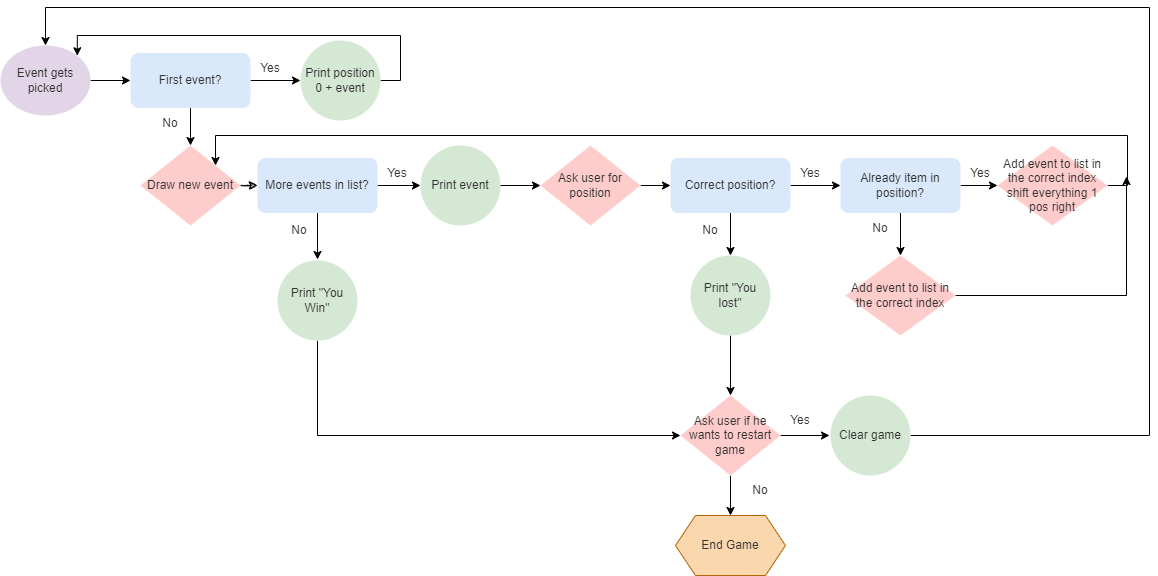

The diagram above was exported from draw.io. Its source (the exported page's mxGraphModel, read from the mxfile embedded in the PNG):
<mxGraphModel dx="1434" dy="838" grid="0" gridSize="10" guides="1" tooltips="1" connect="1" arrows="1" fold="1" page="1" pageScale="1" pageWidth="1169" pageHeight="827" background="none" math="0" shadow="0">
  <root>
    <mxCell id="WIyWlLk6GJQsqaUBKTNV-0" />
    <mxCell id="WIyWlLk6GJQsqaUBKTNV-1" parent="WIyWlLk6GJQsqaUBKTNV-0" />
    <mxCell id="6S6eM1UtxrmBcg8QlJ-J-9" style="edgeStyle=orthogonalEdgeStyle;rounded=0;orthogonalLoop=1;jettySize=auto;html=1;exitX=1;exitY=0.5;exitDx=0;exitDy=0;strokeColor=default;fontColor=#333333;" edge="1" parent="WIyWlLk6GJQsqaUBKTNV-1" source="6S6eM1UtxrmBcg8QlJ-J-6">
      <mxGeometry relative="1" as="geometry">
        <mxPoint x="133" y="136" as="targetPoint" />
      </mxGeometry>
    </mxCell>
    <mxCell id="6S6eM1UtxrmBcg8QlJ-J-6" value="Event gets picked" style="ellipse;whiteSpace=wrap;html=1;fillColor=#e1d5e7;strokeColor=none;fontColor=#333333;" vertex="1" parent="WIyWlLk6GJQsqaUBKTNV-1">
      <mxGeometry x="3" y="101" width="90" height="70" as="geometry" />
    </mxCell>
    <mxCell id="6S6eM1UtxrmBcg8QlJ-J-12" style="edgeStyle=orthogonalEdgeStyle;rounded=0;orthogonalLoop=1;jettySize=auto;html=1;exitX=1;exitY=0.5;exitDx=0;exitDy=0;strokeColor=default;fontColor=#333333;" edge="1" parent="WIyWlLk6GJQsqaUBKTNV-1" source="6S6eM1UtxrmBcg8QlJ-J-10">
      <mxGeometry relative="1" as="geometry">
        <mxPoint x="303" y="136" as="targetPoint" />
      </mxGeometry>
    </mxCell>
    <mxCell id="6S6eM1UtxrmBcg8QlJ-J-13" style="edgeStyle=orthogonalEdgeStyle;rounded=0;orthogonalLoop=1;jettySize=auto;html=1;exitX=0.5;exitY=1;exitDx=0;exitDy=0;strokeColor=default;fontColor=#333333;" edge="1" parent="WIyWlLk6GJQsqaUBKTNV-1" source="6S6eM1UtxrmBcg8QlJ-J-10">
      <mxGeometry relative="1" as="geometry">
        <mxPoint x="193" y="201" as="targetPoint" />
      </mxGeometry>
    </mxCell>
    <mxCell id="6S6eM1UtxrmBcg8QlJ-J-10" value="First event?" style="rounded=1;whiteSpace=wrap;html=1;glass=0;fillColor=#dae8fc;strokeColor=none;fontColor=#333333;" vertex="1" parent="WIyWlLk6GJQsqaUBKTNV-1">
      <mxGeometry x="133" y="108.5" width="120" height="55" as="geometry" />
    </mxCell>
    <mxCell id="6S6eM1UtxrmBcg8QlJ-J-15" value="Yes" style="text;strokeColor=none;align=center;fillColor=none;html=1;verticalAlign=middle;whiteSpace=wrap;rounded=0;fontColor=#333333;" vertex="1" parent="WIyWlLk6GJQsqaUBKTNV-1">
      <mxGeometry x="243" y="108.5" width="60" height="30" as="geometry" />
    </mxCell>
    <mxCell id="6S6eM1UtxrmBcg8QlJ-J-98" style="edgeStyle=orthogonalEdgeStyle;rounded=0;orthogonalLoop=1;jettySize=auto;html=1;exitX=1;exitY=0.5;exitDx=0;exitDy=0;entryX=1;entryY=0;entryDx=0;entryDy=0;fontColor=#333333;" edge="1" parent="WIyWlLk6GJQsqaUBKTNV-1" source="6S6eM1UtxrmBcg8QlJ-J-22" target="6S6eM1UtxrmBcg8QlJ-J-6">
      <mxGeometry relative="1" as="geometry">
        <Array as="points">
          <mxPoint x="403" y="136" />
          <mxPoint x="403" y="91" />
          <mxPoint x="80" y="91" />
        </Array>
      </mxGeometry>
    </mxCell>
    <mxCell id="6S6eM1UtxrmBcg8QlJ-J-22" value="Print position 0 + event" style="ellipse;whiteSpace=wrap;html=1;aspect=fixed;fillColor=#d5e8d4;strokeColor=none;fontColor=#333333;" vertex="1" parent="WIyWlLk6GJQsqaUBKTNV-1">
      <mxGeometry x="303" y="96" width="80" height="80" as="geometry" />
    </mxCell>
    <mxCell id="6S6eM1UtxrmBcg8QlJ-J-23" value="No" style="text;strokeColor=none;align=center;fillColor=none;html=1;verticalAlign=middle;whiteSpace=wrap;rounded=0;fontColor=#333333;" vertex="1" parent="WIyWlLk6GJQsqaUBKTNV-1">
      <mxGeometry x="143" y="163.5" width="60" height="30" as="geometry" />
    </mxCell>
    <mxCell id="6S6eM1UtxrmBcg8QlJ-J-36" style="edgeStyle=orthogonalEdgeStyle;rounded=0;orthogonalLoop=1;jettySize=auto;html=1;exitX=1;exitY=0.5;exitDx=0;exitDy=0;strokeColor=default;fontColor=#333333;" edge="1" parent="WIyWlLk6GJQsqaUBKTNV-1" target="6S6eM1UtxrmBcg8QlJ-J-33">
      <mxGeometry relative="1" as="geometry">
        <mxPoint x="503" y="241" as="sourcePoint" />
      </mxGeometry>
    </mxCell>
    <mxCell id="6S6eM1UtxrmBcg8QlJ-J-30" value="Print event" style="ellipse;whiteSpace=wrap;html=1;aspect=fixed;fillColor=#d5e8d4;strokeColor=none;fontColor=#333333;" vertex="1" parent="WIyWlLk6GJQsqaUBKTNV-1">
      <mxGeometry x="423" y="201" width="80" height="80" as="geometry" />
    </mxCell>
    <mxCell id="6S6eM1UtxrmBcg8QlJ-J-89" style="edgeStyle=orthogonalEdgeStyle;rounded=0;sketch=1;hachureGap=4;jiggle=2;curveFitting=1;orthogonalLoop=1;jettySize=auto;html=1;exitX=1;exitY=0.5;exitDx=0;exitDy=0;entryX=0;entryY=0.5;entryDx=0;entryDy=0;fontFamily=Architects Daughter;fontSource=https%3A%2F%2Ffonts.googleapis.com%2Fcss%3Ffamily%3DArchitects%2BDaughter;fontSize=16;fontColor=#333333;" edge="1" parent="WIyWlLk6GJQsqaUBKTNV-1" source="6S6eM1UtxrmBcg8QlJ-J-31" target="6S6eM1UtxrmBcg8QlJ-J-76">
      <mxGeometry relative="1" as="geometry" />
    </mxCell>
    <mxCell id="6S6eM1UtxrmBcg8QlJ-J-31" value="Draw new event" style="rhombus;whiteSpace=wrap;html=1;fillColor=#ffcccc;strokeColor=none;fontColor=#333333;" vertex="1" parent="WIyWlLk6GJQsqaUBKTNV-1">
      <mxGeometry x="143" y="201" width="100" height="80" as="geometry" />
    </mxCell>
    <mxCell id="6S6eM1UtxrmBcg8QlJ-J-37" style="edgeStyle=orthogonalEdgeStyle;rounded=0;orthogonalLoop=1;jettySize=auto;html=1;exitX=1;exitY=0.5;exitDx=0;exitDy=0;strokeColor=default;fontColor=#333333;" edge="1" parent="WIyWlLk6GJQsqaUBKTNV-1" source="6S6eM1UtxrmBcg8QlJ-J-33">
      <mxGeometry relative="1" as="geometry">
        <mxPoint x="673" y="241" as="targetPoint" />
      </mxGeometry>
    </mxCell>
    <mxCell id="6S6eM1UtxrmBcg8QlJ-J-33" value="Ask user for position" style="rhombus;whiteSpace=wrap;html=1;fillColor=#ffcccc;strokeColor=none;fontColor=#333333;" vertex="1" parent="WIyWlLk6GJQsqaUBKTNV-1">
      <mxGeometry x="543" y="201" width="100" height="80" as="geometry" />
    </mxCell>
    <mxCell id="6S6eM1UtxrmBcg8QlJ-J-51" style="edgeStyle=orthogonalEdgeStyle;rounded=0;orthogonalLoop=1;jettySize=auto;html=1;exitX=1;exitY=0.5;exitDx=0;exitDy=0;strokeColor=default;fontColor=#333333;" edge="1" parent="WIyWlLk6GJQsqaUBKTNV-1" source="6S6eM1UtxrmBcg8QlJ-J-39" target="6S6eM1UtxrmBcg8QlJ-J-49">
      <mxGeometry relative="1" as="geometry" />
    </mxCell>
    <mxCell id="6S6eM1UtxrmBcg8QlJ-J-55" style="edgeStyle=orthogonalEdgeStyle;rounded=0;orthogonalLoop=1;jettySize=auto;html=1;exitX=0.5;exitY=1;exitDx=0;exitDy=0;strokeColor=default;fontColor=#333333;" edge="1" parent="WIyWlLk6GJQsqaUBKTNV-1" source="6S6eM1UtxrmBcg8QlJ-J-39">
      <mxGeometry relative="1" as="geometry">
        <mxPoint x="733" y="311" as="targetPoint" />
      </mxGeometry>
    </mxCell>
    <mxCell id="6S6eM1UtxrmBcg8QlJ-J-39" value="Correct position?" style="rounded=1;whiteSpace=wrap;html=1;glass=0;fillColor=#dae8fc;strokeColor=none;fontColor=#333333;" vertex="1" parent="WIyWlLk6GJQsqaUBKTNV-1">
      <mxGeometry x="673" y="213.5" width="120" height="55" as="geometry" />
    </mxCell>
    <mxCell id="6S6eM1UtxrmBcg8QlJ-J-82" style="edgeStyle=orthogonalEdgeStyle;rounded=0;orthogonalLoop=1;jettySize=auto;html=1;exitX=1;exitY=0.5;exitDx=0;exitDy=0;entryX=1;entryY=0;entryDx=0;entryDy=0;fontColor=#333333;" edge="1" parent="WIyWlLk6GJQsqaUBKTNV-1" source="6S6eM1UtxrmBcg8QlJ-J-40" target="6S6eM1UtxrmBcg8QlJ-J-31">
      <mxGeometry relative="1" as="geometry">
        <Array as="points">
          <mxPoint x="1130" y="241" />
          <mxPoint x="1130" y="191" />
          <mxPoint x="218" y="191" />
        </Array>
      </mxGeometry>
    </mxCell>
    <mxCell id="6S6eM1UtxrmBcg8QlJ-J-40" value="Add event to list in the correct index&lt;br&gt;shift everything 1 pos right" style="rhombus;whiteSpace=wrap;html=1;fillColor=#ffcccc;strokeColor=none;fontColor=#333333;" vertex="1" parent="WIyWlLk6GJQsqaUBKTNV-1">
      <mxGeometry x="1000" y="201" width="110" height="80" as="geometry" />
    </mxCell>
    <mxCell id="6S6eM1UtxrmBcg8QlJ-J-53" style="edgeStyle=orthogonalEdgeStyle;rounded=0;orthogonalLoop=1;jettySize=auto;html=1;exitX=1;exitY=0.5;exitDx=0;exitDy=0;entryX=0;entryY=0.5;entryDx=0;entryDy=0;strokeColor=default;fontColor=#333333;" edge="1" parent="WIyWlLk6GJQsqaUBKTNV-1" source="6S6eM1UtxrmBcg8QlJ-J-49" target="6S6eM1UtxrmBcg8QlJ-J-40">
      <mxGeometry relative="1" as="geometry" />
    </mxCell>
    <mxCell id="6S6eM1UtxrmBcg8QlJ-J-57" style="edgeStyle=orthogonalEdgeStyle;rounded=0;orthogonalLoop=1;jettySize=auto;html=1;exitX=0.5;exitY=1;exitDx=0;exitDy=0;strokeColor=default;fontColor=#333333;" edge="1" parent="WIyWlLk6GJQsqaUBKTNV-1" source="6S6eM1UtxrmBcg8QlJ-J-49">
      <mxGeometry relative="1" as="geometry">
        <mxPoint x="903" y="311" as="targetPoint" />
      </mxGeometry>
    </mxCell>
    <mxCell id="6S6eM1UtxrmBcg8QlJ-J-49" value="Already item in position?" style="rounded=1;whiteSpace=wrap;html=1;glass=0;fillColor=#dae8fc;strokeColor=none;fontColor=#333333;" vertex="1" parent="WIyWlLk6GJQsqaUBKTNV-1">
      <mxGeometry x="843" y="213.5" width="120" height="55" as="geometry" />
    </mxCell>
    <mxCell id="6S6eM1UtxrmBcg8QlJ-J-52" value="Yes" style="text;strokeColor=none;align=center;fillColor=none;html=1;verticalAlign=middle;whiteSpace=wrap;rounded=0;fontColor=#333333;" vertex="1" parent="WIyWlLk6GJQsqaUBKTNV-1">
      <mxGeometry x="783" y="213.5" width="60" height="30" as="geometry" />
    </mxCell>
    <mxCell id="6S6eM1UtxrmBcg8QlJ-J-56" value="No" style="text;strokeColor=none;align=center;fillColor=none;html=1;verticalAlign=middle;whiteSpace=wrap;rounded=0;fontColor=#333333;" vertex="1" parent="WIyWlLk6GJQsqaUBKTNV-1">
      <mxGeometry x="683" y="271" width="60" height="30" as="geometry" />
    </mxCell>
    <mxCell id="6S6eM1UtxrmBcg8QlJ-J-58" value="No" style="text;strokeColor=none;align=center;fillColor=none;html=1;verticalAlign=middle;whiteSpace=wrap;rounded=0;fontColor=#333333;" vertex="1" parent="WIyWlLk6GJQsqaUBKTNV-1">
      <mxGeometry x="853" y="268.5" width="60" height="30" as="geometry" />
    </mxCell>
    <mxCell id="6S6eM1UtxrmBcg8QlJ-J-59" value="Yes" style="text;strokeColor=none;align=center;fillColor=none;html=1;verticalAlign=middle;whiteSpace=wrap;rounded=0;fontColor=#333333;" vertex="1" parent="WIyWlLk6GJQsqaUBKTNV-1">
      <mxGeometry x="953" y="213.5" width="60" height="30" as="geometry" />
    </mxCell>
    <mxCell id="6S6eM1UtxrmBcg8QlJ-J-83" style="edgeStyle=orthogonalEdgeStyle;rounded=0;orthogonalLoop=1;jettySize=auto;html=1;exitX=1;exitY=0.5;exitDx=0;exitDy=0;fontColor=#333333;" edge="1" parent="WIyWlLk6GJQsqaUBKTNV-1" source="6S6eM1UtxrmBcg8QlJ-J-60">
      <mxGeometry relative="1" as="geometry">
        <mxPoint x="1129" y="232" as="targetPoint" />
      </mxGeometry>
    </mxCell>
    <mxCell id="6S6eM1UtxrmBcg8QlJ-J-60" value="Add event to list in the correct index" style="rhombus;whiteSpace=wrap;html=1;fillColor=#ffcccc;strokeColor=none;fontColor=#333333;" vertex="1" parent="WIyWlLk6GJQsqaUBKTNV-1">
      <mxGeometry x="848" y="311" width="110" height="80" as="geometry" />
    </mxCell>
    <mxCell id="6S6eM1UtxrmBcg8QlJ-J-67" style="edgeStyle=orthogonalEdgeStyle;rounded=0;orthogonalLoop=1;jettySize=auto;html=1;exitX=0.5;exitY=1;exitDx=0;exitDy=0;fontColor=#333333;" edge="1" parent="WIyWlLk6GJQsqaUBKTNV-1" source="6S6eM1UtxrmBcg8QlJ-J-65" target="6S6eM1UtxrmBcg8QlJ-J-66">
      <mxGeometry relative="1" as="geometry" />
    </mxCell>
    <mxCell id="6S6eM1UtxrmBcg8QlJ-J-65" value="Print &quot;You lost&quot;" style="ellipse;whiteSpace=wrap;html=1;aspect=fixed;fillColor=#d5e8d4;strokeColor=none;fontColor=#333333;" vertex="1" parent="WIyWlLk6GJQsqaUBKTNV-1">
      <mxGeometry x="693" y="311" width="80" height="80" as="geometry" />
    </mxCell>
    <mxCell id="6S6eM1UtxrmBcg8QlJ-J-72" style="edgeStyle=orthogonalEdgeStyle;rounded=0;orthogonalLoop=1;jettySize=auto;html=1;exitX=0.5;exitY=1;exitDx=0;exitDy=0;entryX=0.5;entryY=0;entryDx=0;entryDy=0;fontColor=#333333;" edge="1" parent="WIyWlLk6GJQsqaUBKTNV-1" source="6S6eM1UtxrmBcg8QlJ-J-66" target="6S6eM1UtxrmBcg8QlJ-J-71">
      <mxGeometry relative="1" as="geometry" />
    </mxCell>
    <mxCell id="6S6eM1UtxrmBcg8QlJ-J-95" style="edgeStyle=orthogonalEdgeStyle;rounded=0;orthogonalLoop=1;jettySize=auto;html=1;exitX=1;exitY=0.5;exitDx=0;exitDy=0;fontColor=#333333;" edge="1" parent="WIyWlLk6GJQsqaUBKTNV-1" source="6S6eM1UtxrmBcg8QlJ-J-66">
      <mxGeometry relative="1" as="geometry">
        <mxPoint x="832" y="491" as="targetPoint" />
      </mxGeometry>
    </mxCell>
    <mxCell id="6S6eM1UtxrmBcg8QlJ-J-66" value="Ask user if he wants to restart game" style="rhombus;whiteSpace=wrap;html=1;fillColor=#ffcccc;strokeColor=none;fontColor=#333333;" vertex="1" parent="WIyWlLk6GJQsqaUBKTNV-1">
      <mxGeometry x="683" y="451" width="100" height="80" as="geometry" />
    </mxCell>
    <mxCell id="6S6eM1UtxrmBcg8QlJ-J-69" value="Yes" style="text;strokeColor=none;align=center;fillColor=none;html=1;verticalAlign=middle;whiteSpace=wrap;rounded=0;fontColor=#333333;" vertex="1" parent="WIyWlLk6GJQsqaUBKTNV-1">
      <mxGeometry x="773" y="461" width="60" height="30" as="geometry" />
    </mxCell>
    <mxCell id="6S6eM1UtxrmBcg8QlJ-J-71" value="End Game" style="shape=hexagon;perimeter=hexagonPerimeter2;whiteSpace=wrap;html=1;fixedSize=1;fillColor=#fad7ac;strokeColor=#b46504;fontColor=#333333;" vertex="1" parent="WIyWlLk6GJQsqaUBKTNV-1">
      <mxGeometry x="678" y="571" width="110" height="60" as="geometry" />
    </mxCell>
    <mxCell id="6S6eM1UtxrmBcg8QlJ-J-73" value="No" style="text;strokeColor=none;align=center;fillColor=none;html=1;verticalAlign=middle;whiteSpace=wrap;rounded=0;fontColor=#333333;" vertex="1" parent="WIyWlLk6GJQsqaUBKTNV-1">
      <mxGeometry x="733" y="531" width="60" height="30" as="geometry" />
    </mxCell>
    <mxCell id="6S6eM1UtxrmBcg8QlJ-J-78" style="edgeStyle=orthogonalEdgeStyle;rounded=0;orthogonalLoop=1;jettySize=auto;html=1;exitX=1;exitY=0.5;exitDx=0;exitDy=0;entryX=0;entryY=0.5;entryDx=0;entryDy=0;fontColor=#333333;" edge="1" parent="WIyWlLk6GJQsqaUBKTNV-1" source="6S6eM1UtxrmBcg8QlJ-J-76" target="6S6eM1UtxrmBcg8QlJ-J-30">
      <mxGeometry relative="1" as="geometry" />
    </mxCell>
    <mxCell id="6S6eM1UtxrmBcg8QlJ-J-93" style="edgeStyle=orthogonalEdgeStyle;rounded=0;orthogonalLoop=1;jettySize=auto;html=1;exitX=0.5;exitY=1;exitDx=0;exitDy=0;fontColor=#333333;" edge="1" parent="WIyWlLk6GJQsqaUBKTNV-1" source="6S6eM1UtxrmBcg8QlJ-J-76">
      <mxGeometry relative="1" as="geometry">
        <mxPoint x="320" y="315" as="targetPoint" />
      </mxGeometry>
    </mxCell>
    <mxCell id="6S6eM1UtxrmBcg8QlJ-J-76" value="More events in list?" style="rounded=1;whiteSpace=wrap;html=1;glass=0;fillColor=#dae8fc;strokeColor=none;fontColor=#333333;" vertex="1" parent="WIyWlLk6GJQsqaUBKTNV-1">
      <mxGeometry x="260" y="213.5" width="120" height="55" as="geometry" />
    </mxCell>
    <mxCell id="6S6eM1UtxrmBcg8QlJ-J-101" style="edgeStyle=orthogonalEdgeStyle;rounded=0;orthogonalLoop=1;jettySize=auto;html=1;exitX=1;exitY=0.5;exitDx=0;exitDy=0;entryX=0.5;entryY=0;entryDx=0;entryDy=0;fontColor=#FFFFFF;" edge="1" parent="WIyWlLk6GJQsqaUBKTNV-1" source="6S6eM1UtxrmBcg8QlJ-J-85" target="6S6eM1UtxrmBcg8QlJ-J-6">
      <mxGeometry relative="1" as="geometry">
        <Array as="points">
          <mxPoint x="1152" y="491" />
          <mxPoint x="1152" y="63" />
          <mxPoint x="48" y="63" />
        </Array>
      </mxGeometry>
    </mxCell>
    <mxCell id="6S6eM1UtxrmBcg8QlJ-J-85" value="Clear game" style="ellipse;whiteSpace=wrap;html=1;aspect=fixed;fillColor=#d5e8d4;strokeColor=none;fontColor=#333333;" vertex="1" parent="WIyWlLk6GJQsqaUBKTNV-1">
      <mxGeometry x="833" y="451" width="80" height="80" as="geometry" />
    </mxCell>
    <mxCell id="6S6eM1UtxrmBcg8QlJ-J-90" value="Yes" style="text;strokeColor=none;align=center;fillColor=none;html=1;verticalAlign=middle;whiteSpace=wrap;rounded=0;fontColor=#333333;" vertex="1" parent="WIyWlLk6GJQsqaUBKTNV-1">
      <mxGeometry x="370" y="213.5" width="60" height="30" as="geometry" />
    </mxCell>
    <mxCell id="6S6eM1UtxrmBcg8QlJ-J-94" value="No" style="text;strokeColor=none;align=center;fillColor=none;html=1;verticalAlign=middle;whiteSpace=wrap;rounded=0;fontColor=#333333;" vertex="1" parent="WIyWlLk6GJQsqaUBKTNV-1">
      <mxGeometry x="272" y="271" width="60" height="30" as="geometry" />
    </mxCell>
    <mxCell id="6S6eM1UtxrmBcg8QlJ-J-100" style="edgeStyle=orthogonalEdgeStyle;rounded=0;orthogonalLoop=1;jettySize=auto;html=1;exitX=0.5;exitY=1;exitDx=0;exitDy=0;entryX=0;entryY=0.5;entryDx=0;entryDy=0;fontColor=#333333;" edge="1" parent="WIyWlLk6GJQsqaUBKTNV-1" source="6S6eM1UtxrmBcg8QlJ-J-99" target="6S6eM1UtxrmBcg8QlJ-J-66">
      <mxGeometry relative="1" as="geometry" />
    </mxCell>
    <mxCell id="6S6eM1UtxrmBcg8QlJ-J-99" value="Print &quot;You Win&quot;" style="ellipse;whiteSpace=wrap;html=1;aspect=fixed;fillColor=#d5e8d4;strokeColor=none;fontColor=#333333;" vertex="1" parent="WIyWlLk6GJQsqaUBKTNV-1">
      <mxGeometry x="280" y="316" width="80" height="80" as="geometry" />
    </mxCell>
  </root>
</mxGraphModel>